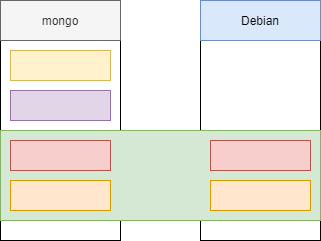

The diagram above was exported from draw.io. Its source (the exported page's mxGraphModel, read from the mxfile embedded in the PNG):
<mxGraphModel dx="1102" dy="582" grid="1" gridSize="10" guides="1" tooltips="1" connect="1" arrows="1" fold="1" page="1" pageScale="1" pageWidth="827" pageHeight="1169" math="0" shadow="0">
  <root>
    <mxCell id="0" />
    <mxCell id="1" parent="0" />
    <mxCell id="c0wDWcMRR2QmP6zq4qe7-2" value="" style="rounded=0;whiteSpace=wrap;html=1;" vertex="1" parent="1">
      <mxGeometry x="240" y="40" width="120" height="240" as="geometry" />
    </mxCell>
    <mxCell id="c0wDWcMRR2QmP6zq4qe7-1" value="" style="rounded=0;whiteSpace=wrap;html=1;" vertex="1" parent="1">
      <mxGeometry x="40" y="40" width="120" height="240" as="geometry" />
    </mxCell>
    <mxCell id="c0wDWcMRR2QmP6zq4qe7-8" value="" style="rounded=0;whiteSpace=wrap;html=1;fillColor=#d5e8d4;strokeColor=#82b366;" vertex="1" parent="1">
      <mxGeometry x="40" y="170" width="320" height="90" as="geometry" />
    </mxCell>
    <mxCell id="c0wDWcMRR2QmP6zq4qe7-3" value="mongo" style="rounded=0;whiteSpace=wrap;html=1;fillColor=#f5f5f5;strokeColor=#666666;fontColor=#333333;" vertex="1" parent="1">
      <mxGeometry x="40" y="40" width="120" height="40" as="geometry" />
    </mxCell>
    <mxCell id="c0wDWcMRR2QmP6zq4qe7-4" value="Debian" style="rounded=0;whiteSpace=wrap;html=1;fillColor=#dae8fc;strokeColor=#6c8ebf;" vertex="1" parent="1">
      <mxGeometry x="240" y="40" width="120" height="40" as="geometry" />
    </mxCell>
    <mxCell id="c0wDWcMRR2QmP6zq4qe7-5" value="" style="rounded=0;whiteSpace=wrap;html=1;fillColor=#fff2cc;strokeColor=#d6b656;" vertex="1" parent="1">
      <mxGeometry x="50" y="90" width="100" height="30" as="geometry" />
    </mxCell>
    <mxCell id="c0wDWcMRR2QmP6zq4qe7-6" value="" style="rounded=0;whiteSpace=wrap;html=1;fillColor=#e1d5e7;strokeColor=#9673a6;" vertex="1" parent="1">
      <mxGeometry x="50" y="130" width="100" height="30" as="geometry" />
    </mxCell>
    <mxCell id="c0wDWcMRR2QmP6zq4qe7-7" value="" style="rounded=0;whiteSpace=wrap;html=1;fillColor=#f8cecc;strokeColor=#b85450;" vertex="1" parent="1">
      <mxGeometry x="50" y="180" width="100" height="30" as="geometry" />
    </mxCell>
    <mxCell id="c0wDWcMRR2QmP6zq4qe7-9" value="" style="rounded=0;whiteSpace=wrap;html=1;fillColor=#ffe6cc;strokeColor=#d79b00;" vertex="1" parent="1">
      <mxGeometry x="50" y="220" width="100" height="30" as="geometry" />
    </mxCell>
    <mxCell id="c0wDWcMRR2QmP6zq4qe7-10" value="" style="rounded=0;whiteSpace=wrap;html=1;fillColor=#f8cecc;strokeColor=#b85450;" vertex="1" parent="1">
      <mxGeometry x="250" y="180" width="100" height="30" as="geometry" />
    </mxCell>
    <mxCell id="c0wDWcMRR2QmP6zq4qe7-11" value="" style="rounded=0;whiteSpace=wrap;html=1;fillColor=#ffe6cc;strokeColor=#d79b00;" vertex="1" parent="1">
      <mxGeometry x="250" y="220" width="100" height="30" as="geometry" />
    </mxCell>
  </root>
</mxGraphModel>